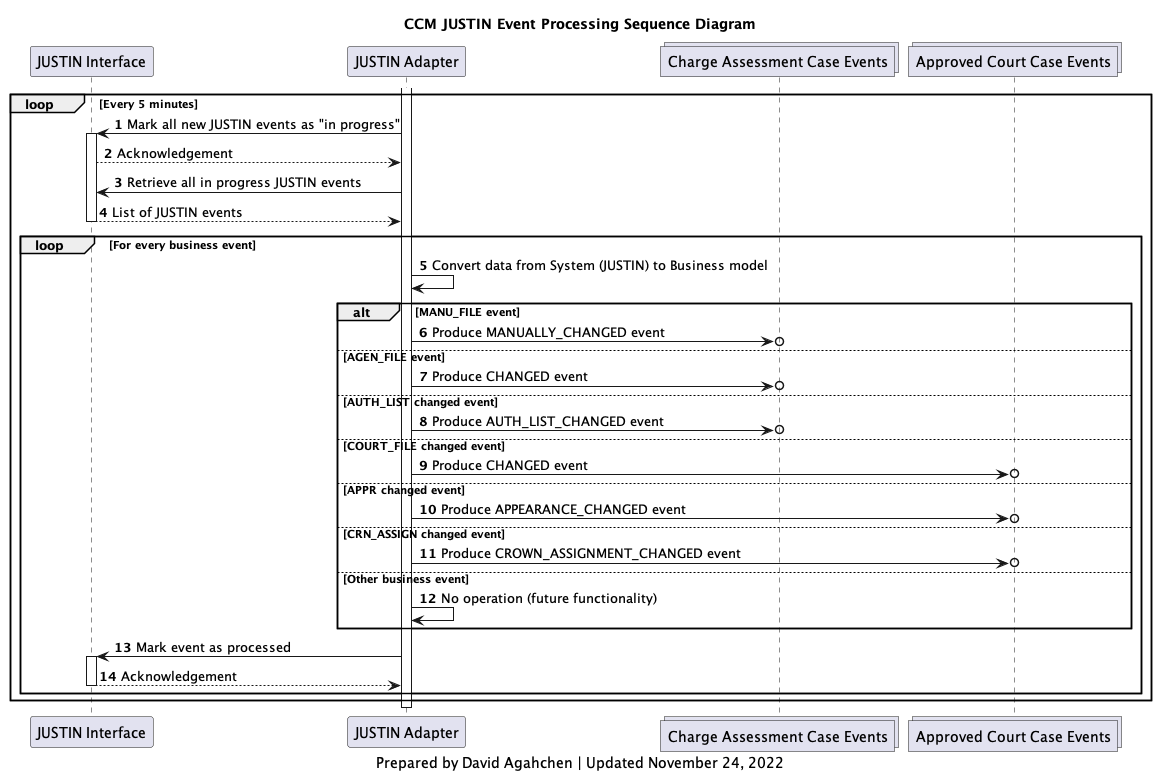

The diagram above was rendered by PlantUML. Its source (embedded in the PNG):
@startuml
'hide footbox
participant j_interface as "JUSTIN Interface"
participant j_adapter as "JUSTIN Adapter"
collections charge_assessment_cases_topic as "Charge Assessment Case Events"
collections approved_court_cases_topic as "Approved Court Case Events"

title
CCM JUSTIN Event Processing Sequence Diagram
end title

autonumber

activate j_adapter
loop Every 5 minutes
    j_adapter-> j_interface: Mark all new JUSTIN events as "in progress"
    activate j_interface
    j_interface --> j_adapter: Acknowledgement
    j_adapter-> j_interface: Retrieve all in progress JUSTIN events
    j_interface --> j_adapter: List of JUSTIN events
    deactivate j_interface
    loop For every business event
        j_adapter -> j_adapter: Convert data from System (JUSTIN) to Business model
        alt MANU_FILE event
            j_adapter ->o charge_assessment_cases_topic: Produce MANUALLY_CHANGED event
        else AGEN_FILE event
            j_adapter ->o charge_assessment_cases_topic: Produce CHANGED event
        else AUTH_LIST changed event
            j_adapter ->o charge_assessment_cases_topic: Produce AUTH_LIST_CHANGED event
        else COURT_FILE changed event
            j_adapter ->o approved_court_cases_topic: Produce CHANGED event
        else APPR changed event
            j_adapter ->o approved_court_cases_topic: Produce APPEARANCE_CHANGED event
        else CRN_ASSIGN changed event
            j_adapter ->o approved_court_cases_topic: Produce CROWN_ASSIGNMENT_CHANGED event
        else Other business event
            j_adapter -> j_adapter: No operation (future functionality)
        end
        j_adapter -> j_interface: Mark event as processed
        activate j_interface
        j_interface --> j_adapter: Acknowledgement
        deactivate j_interface
    end
end
deactivate j_adapter

caption
Prepared by David Agahchen | Updated November 24, 2022
end caption
@enduml